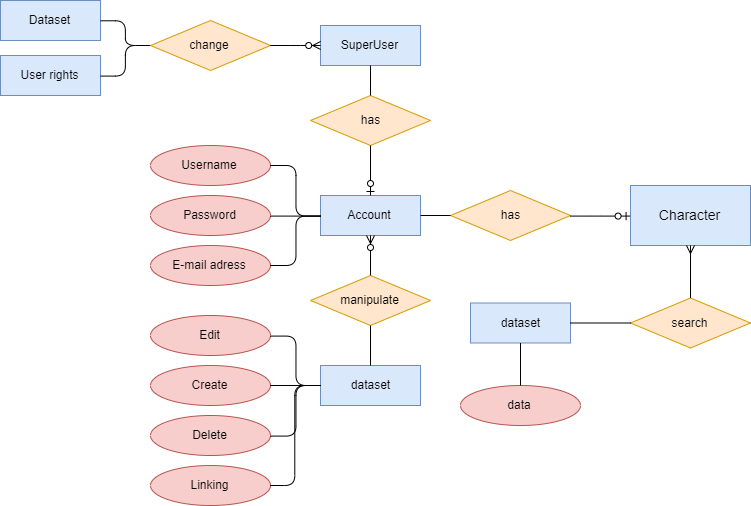

The diagram above was exported from draw.io. Its source (the exported page's mxGraphModel, read from the mxfile embedded in the PNG):
<mxGraphModel dx="1221" dy="645" grid="1" gridSize="10" guides="1" tooltips="1" connect="1" arrows="1" fold="1" page="1" pageScale="1" pageWidth="1920" pageHeight="1200" math="0" shadow="0">
  <root>
    <object label="" id="0">
      <mxCell />
    </object>
    <mxCell id="1" parent="0" />
    <mxCell id="MwVXKVgvnyY0nqFDBMa8-1" value="&lt;font style=&quot;font-size: 14px&quot;&gt;Character&lt;br&gt;&lt;/font&gt;" style="rounded=0;whiteSpace=wrap;html=1;fillColor=#dae8fc;strokeColor=#6c8ebf;" parent="1" vertex="1">
      <mxGeometry x="750" y="455" width="120" height="60" as="geometry" />
    </mxCell>
    <mxCell id="MwVXKVgvnyY0nqFDBMa8-3" value="has" style="rhombus;whiteSpace=wrap;html=1;fillColor=#ffe6cc;strokeColor=#d79b00;" parent="1" vertex="1">
      <mxGeometry x="570" y="460" width="120" height="50" as="geometry" />
    </mxCell>
    <mxCell id="V8qIgKUVu_KnqQlwBsAs-1" value="Account" style="rounded=0;whiteSpace=wrap;html=1;fillColor=#dae8fc;strokeColor=#6c8ebf;" vertex="1" parent="1">
      <mxGeometry x="440" y="465" width="100" height="40" as="geometry" />
    </mxCell>
    <mxCell id="V8qIgKUVu_KnqQlwBsAs-3" value="Username&lt;span style=&quot;color: rgba(0 , 0 , 0 , 0) ; font-family: monospace ; font-size: 0px ; white-space: nowrap&quot;&gt;%3CmxGraphModel%3E%3Croot%3E%3CmxCell%20id%3D%220%22%2F%3E%3CmxCell%20id%3D%221%22%20parent%3D%220%22%2F%3E%3CmxCell%20id%3D%222%22%20value%3D%22%22%20style%3D%22rounded%3D0%3BwhiteSpace%3Dwrap%3Bhtml%3D1%3B%22%20vertex%3D%221%22%20parent%3D%221%22%3E%3CmxGeometry%20x%3D%22180%22%20y%3D%22240%22%20width%3D%22100%22%20height%3D%2240%22%20as%3D%22geometry%22%2F%3E%3C%2FmxCell%3E%3C%2Froot%3E%3C%2FmxGraphModel%3E&lt;/span&gt;" style="ellipse;whiteSpace=wrap;html=1;fillColor=#f8cecc;strokeColor=#b85450;" vertex="1" parent="1">
      <mxGeometry x="270" y="415" width="120" height="40" as="geometry" />
    </mxCell>
    <mxCell id="V8qIgKUVu_KnqQlwBsAs-4" value="Password" style="ellipse;whiteSpace=wrap;html=1;fillColor=#f8cecc;strokeColor=#b85450;" vertex="1" parent="1">
      <mxGeometry x="270" y="465" width="120" height="40" as="geometry" />
    </mxCell>
    <mxCell id="V8qIgKUVu_KnqQlwBsAs-5" value="E-mail adress" style="ellipse;whiteSpace=wrap;html=1;fillColor=#f8cecc;strokeColor=#b85450;" vertex="1" parent="1">
      <mxGeometry x="270" y="515" width="120" height="40" as="geometry" />
    </mxCell>
    <mxCell id="V8qIgKUVu_KnqQlwBsAs-7" value="" style="endArrow=none;html=1;exitX=1;exitY=0.5;exitDx=0;exitDy=0;entryX=0;entryY=0.5;entryDx=0;entryDy=0;edgeStyle=elbowEdgeStyle;" edge="1" parent="1" source="V8qIgKUVu_KnqQlwBsAs-4" target="V8qIgKUVu_KnqQlwBsAs-1">
      <mxGeometry width="50" height="50" relative="1" as="geometry">
        <mxPoint x="390" y="535" as="sourcePoint" />
        <mxPoint x="440" y="485" as="targetPoint" />
      </mxGeometry>
    </mxCell>
    <mxCell id="V8qIgKUVu_KnqQlwBsAs-8" value="" style="endArrow=none;html=1;entryX=0;entryY=0.5;entryDx=0;entryDy=0;edgeStyle=elbowEdgeStyle;exitX=1;exitY=0.5;exitDx=0;exitDy=0;" edge="1" parent="1" source="V8qIgKUVu_KnqQlwBsAs-5" target="V8qIgKUVu_KnqQlwBsAs-1">
      <mxGeometry width="50" height="50" relative="1" as="geometry">
        <mxPoint x="430" y="555" as="sourcePoint" />
        <mxPoint x="415" y="535" as="targetPoint" />
      </mxGeometry>
    </mxCell>
    <mxCell id="V8qIgKUVu_KnqQlwBsAs-10" value="" style="endArrow=none;html=1;entryX=0;entryY=0.5;entryDx=0;entryDy=0;exitX=1;exitY=0.5;exitDx=0;exitDy=0;edgeStyle=elbowEdgeStyle;" edge="1" parent="1" source="V8qIgKUVu_KnqQlwBsAs-3" target="V8qIgKUVu_KnqQlwBsAs-1">
      <mxGeometry width="50" height="50" relative="1" as="geometry">
        <mxPoint x="390" y="435" as="sourcePoint" />
        <mxPoint x="415" y="435" as="targetPoint" />
      </mxGeometry>
    </mxCell>
    <mxCell id="V8qIgKUVu_KnqQlwBsAs-11" value="" style="endArrow=none;html=1;exitX=1;exitY=0.5;exitDx=0;exitDy=0;entryX=0;entryY=0.5;entryDx=0;entryDy=0;" edge="1" parent="1" source="V8qIgKUVu_KnqQlwBsAs-1" target="MwVXKVgvnyY0nqFDBMa8-3">
      <mxGeometry width="50" height="50" relative="1" as="geometry">
        <mxPoint x="520" y="535" as="sourcePoint" />
        <mxPoint x="560" y="505" as="targetPoint" />
      </mxGeometry>
    </mxCell>
    <mxCell id="V8qIgKUVu_KnqQlwBsAs-14" value="search" style="rhombus;whiteSpace=wrap;html=1;fillColor=#ffe6cc;strokeColor=#d79b00;" vertex="1" parent="1">
      <mxGeometry x="750" y="567.5" width="120" height="50" as="geometry" />
    </mxCell>
    <mxCell id="V8qIgKUVu_KnqQlwBsAs-16" value="dataset" style="rounded=0;whiteSpace=wrap;html=1;fillColor=#dae8fc;strokeColor=#6c8ebf;" vertex="1" parent="1">
      <mxGeometry x="590" y="572.5" width="100" height="40" as="geometry" />
    </mxCell>
    <mxCell id="V8qIgKUVu_KnqQlwBsAs-17" value="" style="endArrow=none;html=1;entryX=1;entryY=0.5;entryDx=0;entryDy=0;exitX=0;exitY=0.5;exitDx=0;exitDy=0;" edge="1" parent="1" source="V8qIgKUVu_KnqQlwBsAs-14" target="V8qIgKUVu_KnqQlwBsAs-16">
      <mxGeometry width="50" height="50" relative="1" as="geometry">
        <mxPoint x="740" y="595" as="sourcePoint" />
        <mxPoint x="700" y="615" as="targetPoint" />
      </mxGeometry>
    </mxCell>
    <mxCell id="V8qIgKUVu_KnqQlwBsAs-20" value="data" style="ellipse;whiteSpace=wrap;html=1;fillColor=#f8cecc;strokeColor=#b85450;" vertex="1" parent="1">
      <mxGeometry x="580" y="655" width="120" height="40" as="geometry" />
    </mxCell>
    <mxCell id="V8qIgKUVu_KnqQlwBsAs-21" value="" style="endArrow=none;html=1;exitX=0.5;exitY=0;exitDx=0;exitDy=0;entryX=0.5;entryY=1;entryDx=0;entryDy=0;" edge="1" parent="1" source="V8qIgKUVu_KnqQlwBsAs-20" target="V8qIgKUVu_KnqQlwBsAs-16">
      <mxGeometry width="50" height="50" relative="1" as="geometry">
        <mxPoint x="945" y="722.5" as="sourcePoint" />
        <mxPoint x="630" y="625" as="targetPoint" />
      </mxGeometry>
    </mxCell>
    <mxCell id="V8qIgKUVu_KnqQlwBsAs-22" value="has" style="rhombus;whiteSpace=wrap;html=1;fillColor=#ffe6cc;strokeColor=#d79b00;" vertex="1" parent="1">
      <mxGeometry x="430" y="365" width="120" height="50" as="geometry" />
    </mxCell>
    <mxCell id="V8qIgKUVu_KnqQlwBsAs-24" value="SuperUser" style="rounded=0;whiteSpace=wrap;html=1;fillColor=#dae8fc;strokeColor=#6c8ebf;" vertex="1" parent="1">
      <mxGeometry x="440" y="295" width="100" height="40" as="geometry" />
    </mxCell>
    <mxCell id="V8qIgKUVu_KnqQlwBsAs-25" value="" style="endArrow=none;html=1;entryX=0.5;entryY=0;entryDx=0;entryDy=0;exitX=0.5;exitY=1;exitDx=0;exitDy=0;" edge="1" parent="1" source="V8qIgKUVu_KnqQlwBsAs-24" target="V8qIgKUVu_KnqQlwBsAs-22">
      <mxGeometry width="50" height="50" relative="1" as="geometry">
        <mxPoint x="270" y="625" as="sourcePoint" />
        <mxPoint x="320" y="575" as="targetPoint" />
      </mxGeometry>
    </mxCell>
    <mxCell id="V8qIgKUVu_KnqQlwBsAs-27" value="change" style="rhombus;whiteSpace=wrap;html=1;fillColor=#ffe6cc;strokeColor=#d79b00;" vertex="1" parent="1">
      <mxGeometry x="270" y="290" width="120" height="50" as="geometry" />
    </mxCell>
    <mxCell id="V8qIgKUVu_KnqQlwBsAs-30" value="Dataset" style="rounded=0;whiteSpace=wrap;html=1;fillColor=#dae8fc;strokeColor=#6c8ebf;" vertex="1" parent="1">
      <mxGeometry x="120" y="270" width="100" height="40" as="geometry" />
    </mxCell>
    <mxCell id="V8qIgKUVu_KnqQlwBsAs-31" value="User rights" style="rounded=0;whiteSpace=wrap;html=1;fillColor=#dae8fc;strokeColor=#6c8ebf;" vertex="1" parent="1">
      <mxGeometry x="120" y="325" width="100" height="40" as="geometry" />
    </mxCell>
    <mxCell id="V8qIgKUVu_KnqQlwBsAs-36" value="" style="endArrow=none;html=1;strokeColor=#000000;entryX=0;entryY=0.5;entryDx=0;entryDy=0;exitX=1;exitY=0.5;exitDx=0;exitDy=0;edgeStyle=elbowEdgeStyle;" edge="1" parent="1" source="V8qIgKUVu_KnqQlwBsAs-31" target="V8qIgKUVu_KnqQlwBsAs-27">
      <mxGeometry width="50" height="50" relative="1" as="geometry">
        <mxPoint x="220" y="390" as="sourcePoint" />
        <mxPoint x="270" y="340" as="targetPoint" />
      </mxGeometry>
    </mxCell>
    <mxCell id="V8qIgKUVu_KnqQlwBsAs-37" value="" style="endArrow=none;html=1;strokeColor=#000000;entryX=0;entryY=0.5;entryDx=0;entryDy=0;exitX=1;exitY=0.5;exitDx=0;exitDy=0;edgeStyle=elbowEdgeStyle;" edge="1" parent="1" source="V8qIgKUVu_KnqQlwBsAs-30" target="V8qIgKUVu_KnqQlwBsAs-27">
      <mxGeometry width="50" height="50" relative="1" as="geometry">
        <mxPoint x="230" y="355.0000000000002" as="sourcePoint" />
        <mxPoint x="280" y="325.0000000000002" as="targetPoint" />
      </mxGeometry>
    </mxCell>
    <mxCell id="V8qIgKUVu_KnqQlwBsAs-40" value="manipulate&lt;span style=&quot;color: rgba(0 , 0 , 0 , 0) ; font-family: monospace ; font-size: 0px ; white-space: nowrap&quot;&gt;%3CmxGraphModel%3E%3Croot%3E%3CmxCell%20id%3D%220%22%2F%3E%3CmxCell%20id%3D%221%22%20parent%3D%220%22%2F%3E%3CmxCell%20id%3D%222%22%20value%3D%22has%22%20style%3D%22rhombus%3BwhiteSpace%3Dwrap%3Bhtml%3D1%3BfillColor%3D%23ffe6cc%3BstrokeColor%3D%23d79b00%3B%22%20vertex%3D%221%22%20parent%3D%221%22%3E%3CmxGeometry%20x%3D%22330%22%20y%3D%22245%22%20width%3D%22120%22%20height%3D%2250%22%20as%3D%22geometry%22%2F%3E%3C%2FmxCell%3E%3C%2Froot%3E%3C%2FmxGraphModel%3E&lt;/span&gt;" style="rhombus;whiteSpace=wrap;html=1;fillColor=#ffe6cc;strokeColor=#d79b00;" vertex="1" parent="1">
      <mxGeometry x="430" y="545" width="120" height="50" as="geometry" />
    </mxCell>
    <mxCell id="V8qIgKUVu_KnqQlwBsAs-41" value="dataset" style="rounded=0;whiteSpace=wrap;html=1;fillColor=#dae8fc;strokeColor=#6c8ebf;" vertex="1" parent="1">
      <mxGeometry x="440" y="635" width="100" height="40" as="geometry" />
    </mxCell>
    <mxCell id="V8qIgKUVu_KnqQlwBsAs-43" value="" style="endArrow=none;html=1;strokeColor=#000000;entryX=0.5;entryY=0;entryDx=0;entryDy=0;exitX=0.5;exitY=1;exitDx=0;exitDy=0;" edge="1" parent="1" source="V8qIgKUVu_KnqQlwBsAs-40" target="V8qIgKUVu_KnqQlwBsAs-41">
      <mxGeometry width="50" height="50" relative="1" as="geometry">
        <mxPoint x="220" y="745" as="sourcePoint" />
        <mxPoint x="270" y="695" as="targetPoint" />
      </mxGeometry>
    </mxCell>
    <mxCell id="V8qIgKUVu_KnqQlwBsAs-44" value="Edit" style="ellipse;whiteSpace=wrap;html=1;fillColor=#f8cecc;strokeColor=#b85450;" vertex="1" parent="1">
      <mxGeometry x="270" y="585" width="120" height="40" as="geometry" />
    </mxCell>
    <mxCell id="V8qIgKUVu_KnqQlwBsAs-46" value="Create" style="ellipse;whiteSpace=wrap;html=1;fillColor=#f8cecc;strokeColor=#b85450;" vertex="1" parent="1">
      <mxGeometry x="270" y="635" width="120" height="40" as="geometry" />
    </mxCell>
    <mxCell id="V8qIgKUVu_KnqQlwBsAs-47" value="Delete" style="ellipse;whiteSpace=wrap;html=1;fillColor=#f8cecc;strokeColor=#b85450;" vertex="1" parent="1">
      <mxGeometry x="270" y="685" width="120" height="40" as="geometry" />
    </mxCell>
    <mxCell id="V8qIgKUVu_KnqQlwBsAs-48" value="Linking" style="ellipse;whiteSpace=wrap;html=1;fillColor=#f8cecc;strokeColor=#b85450;" vertex="1" parent="1">
      <mxGeometry x="270" y="735" width="120" height="40" as="geometry" />
    </mxCell>
    <mxCell id="V8qIgKUVu_KnqQlwBsAs-49" value="" style="endArrow=none;html=1;strokeColor=#000000;entryX=0;entryY=0.5;entryDx=0;entryDy=0;exitX=1;exitY=0.5;exitDx=0;exitDy=0;edgeStyle=elbowEdgeStyle;" edge="1" parent="1" source="V8qIgKUVu_KnqQlwBsAs-46" target="V8qIgKUVu_KnqQlwBsAs-41">
      <mxGeometry width="50" height="50" relative="1" as="geometry">
        <mxPoint x="400" y="750" as="sourcePoint" />
        <mxPoint x="450" y="700" as="targetPoint" />
      </mxGeometry>
    </mxCell>
    <mxCell id="V8qIgKUVu_KnqQlwBsAs-50" value="" style="endArrow=none;html=1;strokeColor=#000000;entryX=0;entryY=0.5;entryDx=0;entryDy=0;exitX=1;exitY=0.5;exitDx=0;exitDy=0;edgeStyle=elbowEdgeStyle;" edge="1" parent="1" source="V8qIgKUVu_KnqQlwBsAs-47" target="V8qIgKUVu_KnqQlwBsAs-41">
      <mxGeometry width="50" height="50" relative="1" as="geometry">
        <mxPoint x="400" y="665" as="sourcePoint" />
        <mxPoint x="450" y="665" as="targetPoint" />
      </mxGeometry>
    </mxCell>
    <mxCell id="V8qIgKUVu_KnqQlwBsAs-51" value="" style="endArrow=none;html=1;strokeColor=#000000;exitX=1;exitY=0.5;exitDx=0;exitDy=0;edgeStyle=elbowEdgeStyle;" edge="1" parent="1" source="V8qIgKUVu_KnqQlwBsAs-48">
      <mxGeometry width="50" height="50" relative="1" as="geometry">
        <mxPoint x="400" y="715" as="sourcePoint" />
        <mxPoint x="440" y="655" as="targetPoint" />
      </mxGeometry>
    </mxCell>
    <mxCell id="V8qIgKUVu_KnqQlwBsAs-52" value="" style="endArrow=none;html=1;strokeColor=#000000;exitX=1;exitY=0.5;exitDx=0;exitDy=0;entryX=0;entryY=0.5;entryDx=0;entryDy=0;edgeStyle=elbowEdgeStyle;" edge="1" parent="1" source="V8qIgKUVu_KnqQlwBsAs-44" target="V8qIgKUVu_KnqQlwBsAs-41">
      <mxGeometry width="50" height="50" relative="1" as="geometry">
        <mxPoint x="400" y="765" as="sourcePoint" />
        <mxPoint x="450" y="665" as="targetPoint" />
      </mxGeometry>
    </mxCell>
    <mxCell id="V8qIgKUVu_KnqQlwBsAs-54" value="" style="fontSize=12;html=1;endArrow=ERmany;strokeColor=#000000;entryX=0.5;entryY=1;entryDx=0;entryDy=0;exitX=0.5;exitY=0;exitDx=0;exitDy=0;" edge="1" parent="1" source="V8qIgKUVu_KnqQlwBsAs-14" target="MwVXKVgvnyY0nqFDBMa8-1">
      <mxGeometry width="100" height="100" relative="1" as="geometry">
        <mxPoint x="750" y="755" as="sourcePoint" />
        <mxPoint x="850" y="655" as="targetPoint" />
      </mxGeometry>
    </mxCell>
    <mxCell id="V8qIgKUVu_KnqQlwBsAs-56" value="" style="fontSize=12;html=1;endArrow=ERzeroToOne;endFill=1;strokeColor=#000000;entryX=0.5;entryY=0;entryDx=0;entryDy=0;exitX=0.5;exitY=1;exitDx=0;exitDy=0;" edge="1" parent="1" source="V8qIgKUVu_KnqQlwBsAs-22" target="V8qIgKUVu_KnqQlwBsAs-1">
      <mxGeometry width="100" height="100" relative="1" as="geometry">
        <mxPoint x="530" y="425.16666666666674" as="sourcePoint" />
        <mxPoint x="590" y="425.16666666666674" as="targetPoint" />
      </mxGeometry>
    </mxCell>
    <mxCell id="V8qIgKUVu_KnqQlwBsAs-57" value="" style="fontSize=12;html=1;endArrow=ERzeroToMany;endFill=1;strokeColor=#000000;entryX=0.5;entryY=1;entryDx=0;entryDy=0;exitX=0.5;exitY=0;exitDx=0;exitDy=0;" edge="1" parent="1" source="V8qIgKUVu_KnqQlwBsAs-40" target="V8qIgKUVu_KnqQlwBsAs-1">
      <mxGeometry width="100" height="100" relative="1" as="geometry">
        <mxPoint x="120" y="895" as="sourcePoint" />
        <mxPoint x="220" y="795" as="targetPoint" />
      </mxGeometry>
    </mxCell>
    <mxCell id="V8qIgKUVu_KnqQlwBsAs-59" value="" style="edgeStyle=entityRelationEdgeStyle;fontSize=12;html=1;endArrow=ERzeroToMany;endFill=1;strokeColor=#000000;entryX=0;entryY=0.5;entryDx=0;entryDy=0;exitX=1;exitY=0.5;exitDx=0;exitDy=0;" edge="1" parent="1" source="V8qIgKUVu_KnqQlwBsAs-27" target="V8qIgKUVu_KnqQlwBsAs-24">
      <mxGeometry width="100" height="100" relative="1" as="geometry">
        <mxPoint x="570" y="412" as="sourcePoint" />
        <mxPoint x="670" y="312" as="targetPoint" />
      </mxGeometry>
    </mxCell>
    <mxCell id="V8qIgKUVu_KnqQlwBsAs-60" value="" style="edgeStyle=entityRelationEdgeStyle;fontSize=12;html=1;endArrow=ERzeroToOne;endFill=1;strokeColor=#000000;entryX=0;entryY=0.5;entryDx=0;entryDy=0;exitX=1;exitY=0.5;exitDx=0;exitDy=0;" edge="1" parent="1" source="MwVXKVgvnyY0nqFDBMa8-3" target="MwVXKVgvnyY0nqFDBMa8-1">
      <mxGeometry width="100" height="100" relative="1" as="geometry">
        <mxPoint x="120" y="900" as="sourcePoint" />
        <mxPoint x="220" y="800" as="targetPoint" />
      </mxGeometry>
    </mxCell>
  </root>
</mxGraphModel>